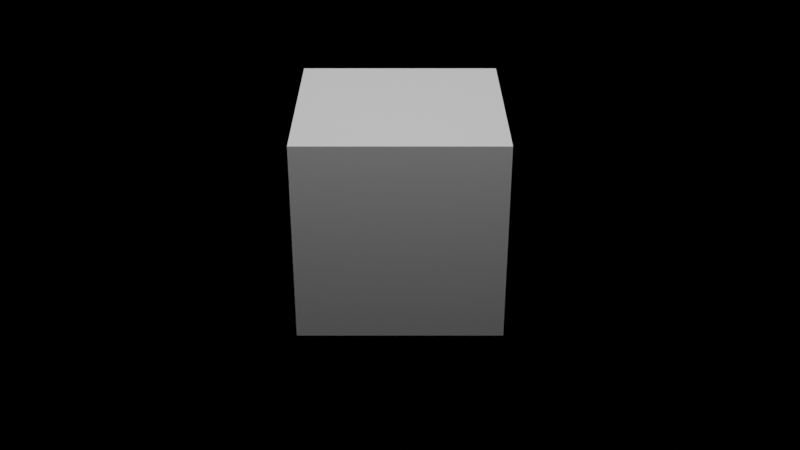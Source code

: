 # Source: Default.blend  (saved by Blender 3.6.11; exported with 4.5.12 LTS)
import bpy
from mathutils import Matrix  # noqa: F401  (used for matrix-valued properties, if any)

bpy.ops.wm.read_factory_settings(use_empty=True)
scene = bpy.context.scene
scene.name = 'Scene'

# ---- collections
col_collection = bpy.data.collections.new('Collection'); scene.collection.children.link(col_collection)

# ---- materials (node trees are filled in below, after node groups)
mat_material = bpy.data.materials.new('Material')
mat_material.alpha_threshold = 0.0
mat_material.roughness = 0.5
mat_material.line_color = (0.0, 0.0, 0.0, 1.0)

# ---- material node trees
mat_material.use_nodes = True; mat_material.node_tree.nodes.clear()
_N = mat_material.node_tree.nodes; _L = mat_material.node_tree.links
n0 = _N.new('ShaderNodeOutputMaterial'); n0.name = 'Material Output'; n0.location = (300, 300)
n1 = _N.new('ShaderNodeBsdfPrincipled'); n1.name = 'Principled BSDF'; n1.location = (10, 300)
n1.distribution = 'GGX'
n1.subsurface_method = 'RANDOM_WALK_SKIN'
n1.inputs[3].default_value = 1.45
n1.inputs[27].default_value = (0.0, 0.0, 0.0, 1.0)
n1.inputs[28].default_value = 1.0
_L.new(n1.outputs[0], n0.inputs[0])
n0.is_active_output = True

# ---- world
world_world = bpy.data.worlds.new('World'); scene.world = world_world
world_world.use_nodes = True; world_world.node_tree.nodes.clear()
_N = world_world.node_tree.nodes; _L = world_world.node_tree.links
n0 = _N.new('ShaderNodeOutputWorld'); n0.name = 'World Output'; n0.location = (300, 300)
n1 = _N.new('ShaderNodeBackground'); n1.name = 'Background'; n1.location = (10, 300)
n1.inputs[0].default_value = (0.0, 0.0, 0.0, 1.0)
_L.new(n1.outputs[0], n0.inputs[0])
n0.is_active_output = True
world_world.color = (0.05088, 0.05088, 0.05088)
world_world.use_sun_shadow = False
world_world.sun_shadow_jitter_overblur = 0.0

# ---- cameras
cam_camera = bpy.data.cameras.new('Camera')
cam_camera.clip_end = 100.0
cam_camera.ortho_scale = 7.314

# ---- lights
light_area = bpy.data.lights.new('Area', 'AREA')
light_area.transmission_factor = 0.0
light_area.energy = 392.7
light_area.shadow_soft_size = 10.0
light_area.shadow_maximum_resolution = 0.006
light_area.use_absolute_resolution = True
light_area.size = 10.0
light_area.size_y = 1.0

# ---- meshes
me_cube = bpy.data.meshes.new('Cube')
me_cube.from_pydata([(1.0, 1.0, 1.0), (1.0, 1.0, -1.0), (1.0, -1.0, 1.0), (1.0, -1.0, -1.0), (-1.0, 1.0, 1.0), (-1.0, 1.0, -1.0), (-1.0, -1.0, 1.0), (-1.0, -1.0, -1.0)], [], [(0, 4, 6, 2), (3, 2, 6, 7), (7, 6, 4, 5), (5, 1, 3, 7), (1, 0, 2, 3), (5, 4, 0, 1)])
_uv = me_cube.uv_layers.new(name='UVMap')
_uv.uv.foreach_set('vector', [0.625, 0.5, 0.875, 0.5, 0.875, 0.75, 0.625, 0.75, 0.375, 0.75, 0.625, 0.75, 0.625, 1.0, 0.375, 1.0, 0.375, 0.0, 0.625, 0.0, 0.625, 0.25, 0.375, 0.25, 0.125, 0.5, 0.375, 0.5, 0.375, 0.75, 0.125, 0.75, 0.375, 0.5, 0.625, 0.5, 0.625, 0.75, 0.375, 0.75, 0.375, 0.25, 0.625, 0.25, 0.625, 0.5, 0.375, 0.5])
me_cube.materials.append(mat_material)
me_cube.use_mirror_vertex_groups = False
me_cube.update()

# ---- objects
ob_cube = bpy.data.objects.new('Cube', me_cube)
ob_camera = bpy.data.objects.new('Camera', cam_camera)
ob_area = bpy.data.objects.new('Area', light_area)

# ---- transforms, parenting, visibility, modifiers, constraints
ob_cube.location = (0.0, 0.0, 0.0)
ob_cube.lock_rotations_4d = False
ob_cube.empty_display_type = 'ARROWS'
ob_cube.lineart.crease_threshold = 0.0
ob_camera.location = (0.0, -10.0, 5.0)
ob_camera.rotation_euler = (1.082, 0.0, 0.0)
ob_camera.lock_rotations_4d = False
ob_camera.empty_display_type = 'ARROWS'
ob_camera.color = (0.0, 0.0, 0.0, 0.0)
ob_camera.display_type = 'WIRE'
ob_camera.lineart.crease_threshold = 0.0
ob_area.location = (0.0, 0.0, 5.056)

# ---- collection membership
col_collection.objects.link(ob_cube)
col_collection.objects.link(ob_camera)
col_collection.objects.link(ob_area)

# ---- scene / render settings (as saved in the file)
scene.camera = ob_camera
scene.frame_start = 1; scene.frame_end = 200; scene.frame_set(0)
scene.render.engine = 'CYCLES'
scene.render.fps = 60
scene.cycles.samples = 2000
scene.cycles.time_limit = 60.0
scene.cycles.sampling_pattern = 'TABULATED_SOBOL'
scene.view_settings.view_transform = 'Filmic'
bpy.context.view_layer.update()
